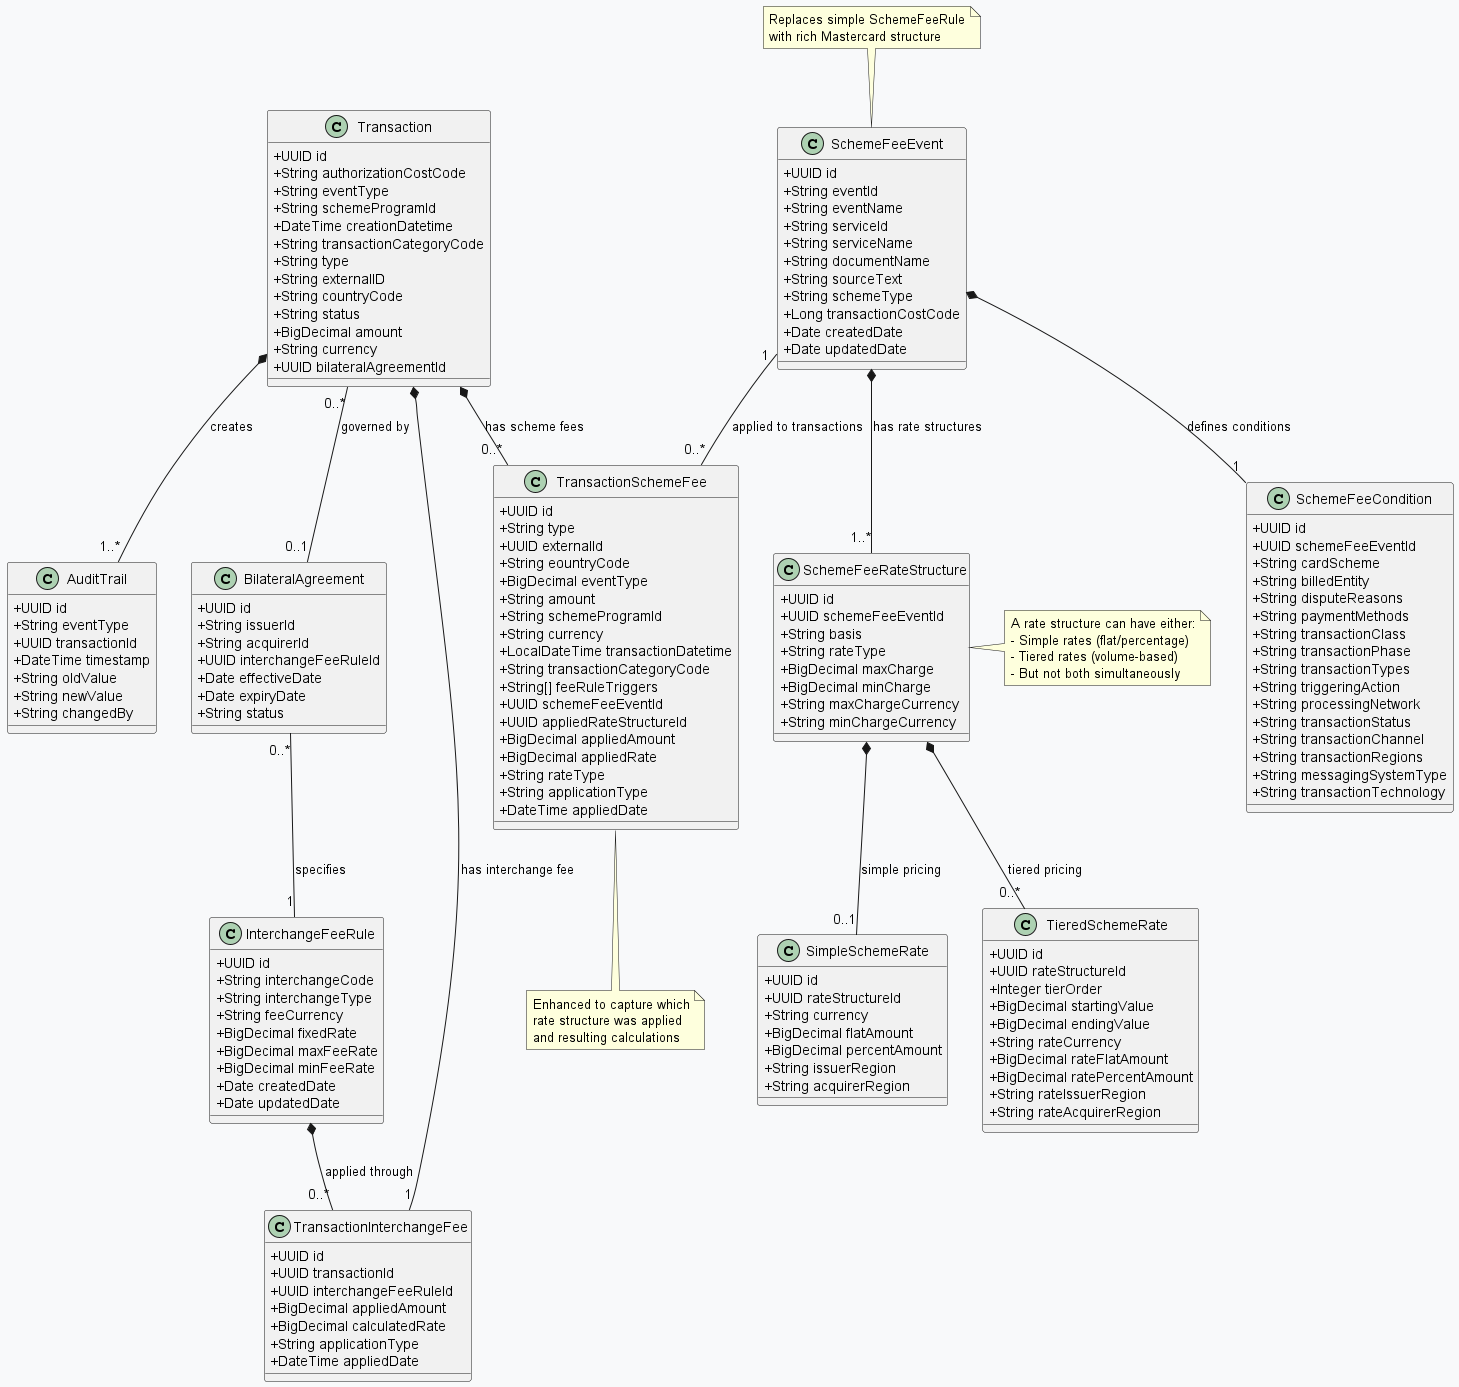

The diagram above was rendered by PlantUML. Its source (embedded in the PNG):
@startuml
skinparam classAttributeIconSize 0
skinparam backgroundColor #f8f9fa

class InterchangeFeeRule {
    +UUID id
    +String interchangeCode
    +String interchangeType
    +String feeCurrency
    +BigDecimal fixedRate
    +BigDecimal maxFeeRate
    +BigDecimal minFeeRate
    +Date createdDate
    +Date updatedDate
}

class SchemeFeeEvent {
    +UUID id
    +String eventId
    +String eventName
    +String serviceId
    +String serviceName
    +String documentName
    +String sourceText
    +String schemeType
    +Long transactionCostCode
    +Date createdDate
    +Date updatedDate
}

class SchemeFeeCondition {
    +UUID id
    +UUID schemeFeeEventId
    +String cardScheme
    +String billedEntity
    +String disputeReasons
    +String paymentMethods
    +String transactionClass
    +String transactionPhase
    +String transactionTypes
    +String triggeringAction
    +String processingNetwork
    +String transactionStatus
    +String transactionChannel
    +String transactionRegions
    +String messagingSystemType
    +String transactionTechnology
}

class SchemeFeeRateStructure {
    +UUID id
    +UUID schemeFeeEventId
    +String basis
    +String rateType
    +BigDecimal maxCharge
    +BigDecimal minCharge
    +String maxChargeCurrency
    +String minChargeCurrency
}

class SimpleSchemeRate {
    +UUID id
    +UUID rateStructureId
    +String currency
    +BigDecimal flatAmount
    +BigDecimal percentAmount
    +String issuerRegion
    +String acquirerRegion
}

class TieredSchemeRate {
    +UUID id
    +UUID rateStructureId
    +Integer tierOrder
    +BigDecimal startingValue
    +BigDecimal endingValue
    +String rateCurrency
    +BigDecimal rateFlatAmount
    +BigDecimal ratePercentAmount
    +String rateIssuerRegion
    +String rateAcquirerRegion
}

class Transaction {
    +UUID id
    +String authorizationCostCode
    +String eventType
    +String schemeProgramId
    +DateTime creationDatetime
    +String transactionCategoryCode
    +String type
    +String externalID
    +String countryCode
    +String status
    +BigDecimal amount
    +String currency
    +UUID bilateralAgreementId
}

class AuditTrail {
    +UUID id
    +String eventType
    +UUID transactionId
    +DateTime timestamp
    +String oldValue
    +String newValue
    +String changedBy
}

class BilateralAgreement {
    +UUID id
    +String issuerId
    +String acquirerId
    +UUID interchangeFeeRuleId
    +Date effectiveDate
    +Date expiryDate
    +String status
}

class TransactionInterchangeFee {
    +UUID id
    +UUID transactionId
    +UUID interchangeFeeRuleId
    +BigDecimal appliedAmount
    +BigDecimal calculatedRate
    +String applicationType
    +DateTime appliedDate
}

class TransactionSchemeFee {
    +UUID id
    +String type
    +UUID externalId
    +String eountryCode
    +BigDecimal eventType
    +String amount
    +String schemeProgramId
    +String currency
    +LocalDateTime transactionDatetime
    +String transactionCategoryCode
    +String[] feeRuleTriggers
    +UUID schemeFeeEventId
    +UUID appliedRateStructureId
    +BigDecimal appliedAmount
    +BigDecimal appliedRate
    +String rateType
    +String applicationType
    +DateTime appliedDate
}

' Core Transaction Relationships
Transaction *-- "1..*" AuditTrail : creates
Transaction "0..*" -- "0..1" BilateralAgreement : governed by

' Interchange Fee Relationships
Transaction *-- "1" TransactionInterchangeFee : has interchange fee
InterchangeFeeRule *-- "0..*" TransactionInterchangeFee : applied through
BilateralAgreement "0..*" -- "1" InterchangeFeeRule : specifies

' Scheme Fee Structure Relationships
SchemeFeeEvent *-- "1" SchemeFeeCondition : defines conditions
SchemeFeeEvent *-- "1..*" SchemeFeeRateStructure : has rate structures

' Rate Detail Relationships
SchemeFeeRateStructure *-- "0..1" SimpleSchemeRate : simple pricing
SchemeFeeRateStructure *-- "0..*" TieredSchemeRate : tiered pricing

' Transaction to Scheme Fee Relationships
Transaction *-- "0..*" TransactionSchemeFee : has scheme fees
SchemeFeeEvent "1" -- "0..*" TransactionSchemeFee : applied to transactions

note right of SchemeFeeRateStructure
  A rate structure can have either:
  - Simple rates (flat/percentage)
  - Tiered rates (volume-based)
  - But not both simultaneously
end note

note top of SchemeFeeEvent
  Replaces simple SchemeFeeRule
  with rich Mastercard structure
end note

note bottom of TransactionSchemeFee
  Enhanced to capture which
  rate structure was applied
  and resulting calculations
end note

@enduml